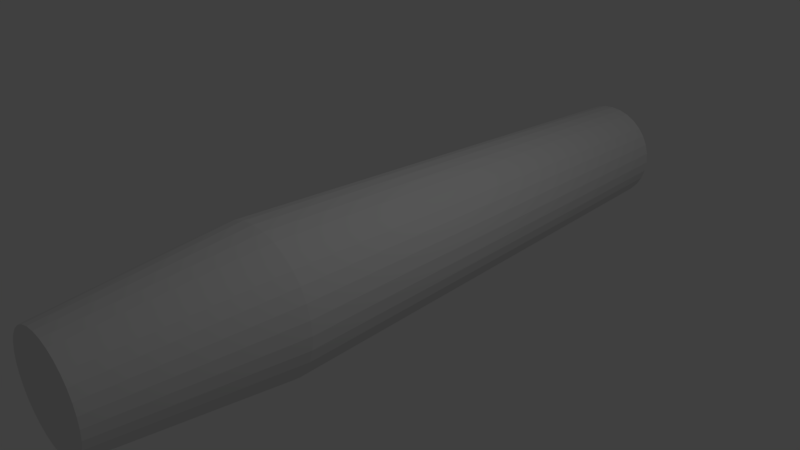 # Source: pencil.blend  (saved by Blender 2.78.0; exported with 4.5.12 LTS)
import bpy
from mathutils import Matrix  # noqa: F401  (used for matrix-valued properties, if any)

bpy.ops.wm.read_factory_settings(use_empty=True)
scene = bpy.context.scene
scene.name = 'Scene'

# ---- collections
col_collection_1 = bpy.data.collections.new('Collection 1'); scene.collection.children.link(col_collection_1)

# ---- world
world_world = bpy.data.worlds.new('World'); scene.world = world_world
world_world.color = (0.05088, 0.05088, 0.05088)
world_world.use_sun_shadow = False
world_world.sun_shadow_jitter_overblur = 0.0
world_world.cycles.sampling_method = 'MANUAL'

# ---- cameras
cam_camera = bpy.data.cameras.new('Camera')
cam_camera.clip_end = 100.0
cam_camera.lens = 35.0
cam_camera.sensor_width = 32.0
cam_camera.sensor_height = 18.0
cam_camera.ortho_scale = 7.314
cam_camera.dof.focus_distance = 0.0
cam_camera.dof.aperture_fstop = 128.0

# ---- lights
light_lamp = bpy.data.lights.new('Lamp', 'POINT')
light_lamp.transmission_factor = 0.0
light_lamp.cutoff_distance = 30.0
light_lamp.energy = 100.0
light_lamp.shadow_buffer_clip_start = 1.001
light_lamp.shadow_soft_size = 0.1
light_lamp.shadow_maximum_resolution = 0.006
light_lamp.use_absolute_resolution = True

# ---- meshes
me_cylinder = bpy.data.meshes.new('Cylinder')
me_cylinder.from_pydata([(0.0, -1.0, -1.0), (3.073e-08, -0.7412, -7.98), (0.1951, -0.9808, -1.0), (0.1446, -0.727, -7.98), (0.3827, -0.9239, -1.0), (0.2837, -0.6848, -7.98), (0.5556, -0.8315, -1.0), (0.4118, -0.6163, -7.98), (0.7071, -0.7071, -1.0), (0.5241, -0.5241, -7.98), (0.8315, -0.5556, -1.0), (0.6163, -0.4118, -7.98), (0.9239, -0.3827, -1.0), (0.6848, -0.2837, -7.98), (0.9808, -0.1951, -1.0), (0.727, -0.1446, -7.98), (1.0, -1.311e-07, -1.0), (0.7412, -4.84e-07, -7.98), (0.9808, 0.1951, -1.0), (0.727, 0.1446, -7.98), (0.9239, 0.3827, -1.0), (0.6848, 0.2837, -7.98), (0.8315, 0.5556, -1.0), (0.6163, 0.4118, -7.98), (0.7071, 0.7071, -1.0), (0.5241, 0.5241, -7.98), (0.5556, 0.8315, -1.0), (0.4118, 0.6163, -7.98), (0.3827, 0.9239, -1.0), (0.2837, 0.6848, -7.98), (0.1951, 0.9808, -1.0), (0.1446, 0.727, -7.98), (-3.258e-07, 1.0, -1.0), (-2.108e-07, 0.7412, -7.98), (-0.1951, 0.9808, -1.0), (-0.1446, 0.727, -7.98), (-0.3827, 0.9239, -1.0), (-0.2837, 0.6848, -7.98), (-0.5556, 0.8315, -1.0), (-0.4118, 0.6163, -7.98), (-0.7071, 0.7071, -1.0), (-0.5241, 0.5241, -7.98), (-0.8315, 0.5556, -1.0), (-0.6163, 0.4118, -7.98), (-0.9239, 0.3827, -1.0), (-0.6848, 0.2836, -7.98), (-0.9808, 0.1951, -1.0), (-0.727, 0.1446, -7.98), (-1.0, -1.021e-06, -1.0), (-0.7412, -1.144e-06, -7.98), (-0.9808, -0.1951, -1.0), (-0.727, -0.1446, -7.98), (-0.9239, -0.3827, -1.0), (-0.6848, -0.2837, -7.98), (-0.8315, -0.5556, -1.0), (-0.6163, -0.4118, -7.98), (-0.7071, -0.7071, -1.0), (-0.5241, -0.5241, -7.98), (-0.5556, -0.8315, -1.0), (-0.4118, -0.6163, -7.98), (-0.3827, -0.9239, -1.0), (-0.2836, -0.6848, -7.98), (-0.1951, -0.9808, -1.0), (-0.1446, -0.727, -7.98), (0.0, 1.0, -1.0), (3.073e-08, 0.7412, 1.546), (0.1951, 0.9808, -1.0), (0.1446, 0.727, 1.546), (0.3827, 0.9239, -1.0), (0.2837, 0.6848, 1.546), (0.5556, 0.8315, -1.0), (0.4118, 0.6163, 1.546), (0.7071, 0.7071, -1.0), (0.5241, 0.5241, 1.546), (0.8315, 0.5556, -1.0), (0.6163, 0.4118, 1.546), (0.9239, 0.3827, -1.0), (0.6848, 0.2837, 1.546), (0.9808, 0.1951, -1.0), (0.727, 0.1446, 1.546), (1.0, 7.55e-08, -1.0), (0.7412, 1.536e-07, 1.546), (0.9808, -0.1951, -1.0), (0.727, -0.1446, 1.546), (0.9239, -0.3827, -1.0), (0.6848, -0.2837, 1.546), (0.8315, -0.5556, -1.0), (0.6163, -0.4118, 1.546), (0.7071, -0.7071, -1.0), (0.5241, -0.5241, 1.546), (0.5556, -0.8315, -1.0), (0.4118, -0.6163, 1.546), (0.3827, -0.9239, -1.0), (0.2837, -0.6848, 1.546), (0.1951, -0.9808, -1.0), (0.1446, -0.727, 1.546), (-3.258e-07, -1.0, -1.0), (-2.108e-07, -0.7412, 1.546), (-0.1951, -0.9808, -1.0), (-0.1446, -0.727, 1.546), (-0.3827, -0.9239, -1.0), (-0.2837, -0.6848, 1.546), (-0.5556, -0.8315, -1.0), (-0.4118, -0.6163, 1.546), (-0.7071, -0.7071, -1.0), (-0.5241, -0.5241, 1.546), (-0.8315, -0.5556, -1.0), (-0.6163, -0.4118, 1.546), (-0.9239, -0.3827, -1.0), (-0.6848, -0.2837, 1.546), (-0.9808, -0.1951, -1.0), (-0.727, -0.1446, 1.546), (-1.0, 9.656e-07, -1.0), (-0.7412, 8.133e-07, 1.546), (-0.9808, 0.1951, -1.0), (-0.727, 0.1446, 1.546), (-0.9239, 0.3827, -1.0), (-0.6848, 0.2837, 1.546), (-0.8315, 0.5556, -1.0), (-0.6163, 0.4118, 1.546), (-0.7071, 0.7071, -1.0), (-0.5241, 0.5241, 1.546), (-0.5556, 0.8315, -1.0), (-0.4118, 0.6163, 1.546), (-0.3827, 0.9239, -1.0), (-0.2836, 0.6848, 1.546), (-0.1951, 0.9808, -1.0), (-0.1446, 0.727, 1.546)], [], [(0, 1, 3, 2), (2, 3, 5, 4), (4, 5, 7, 6), (6, 7, 9, 8), (8, 9, 11, 10), (10, 11, 13, 12), (12, 13, 15, 14), (14, 15, 17, 16), (16, 17, 19, 18), (18, 19, 21, 20), (20, 21, 23, 22), (22, 23, 25, 24), (24, 25, 27, 26), (26, 27, 29, 28), (28, 29, 31, 30), (30, 31, 33, 32), (32, 33, 35, 34), (34, 35, 37, 36), (36, 37, 39, 38), (38, 39, 41, 40), (40, 41, 43, 42), (42, 43, 45, 44), (44, 45, 47, 46), (46, 47, 49, 48), (48, 49, 51, 50), (50, 51, 53, 52), (52, 53, 55, 54), (54, 55, 57, 56), (56, 57, 59, 58), (58, 59, 61, 60), (3, 1, 63, 61, 59, 57, 55, 53, 51, 49, 47, 45, 43, 41, 39, 37, 35, 33, 31, 29, 27, 25, 23, 21, 19, 17, 15, 13, 11, 9, 7, 5), (60, 61, 63, 62), (62, 63, 1, 0), (0, 2, 4, 6, 8, 10, 12, 14, 16, 18, 20, 22, 24, 26, 28, 30, 32, 34, 36, 38, 40, 42, 44, 46, 48, 50, 52, 54, 56, 58, 60, 62), (64, 65, 67, 66), (66, 67, 69, 68), (68, 69, 71, 70), (70, 71, 73, 72), (72, 73, 75, 74), (74, 75, 77, 76), (76, 77, 79, 78), (78, 79, 81, 80), (80, 81, 83, 82), (82, 83, 85, 84), (84, 85, 87, 86), (86, 87, 89, 88), (88, 89, 91, 90), (90, 91, 93, 92), (92, 93, 95, 94), (94, 95, 97, 96), (96, 97, 99, 98), (98, 99, 101, 100), (100, 101, 103, 102), (102, 103, 105, 104), (104, 105, 107, 106), (106, 107, 109, 108), (108, 109, 111, 110), (110, 111, 113, 112), (112, 113, 115, 114), (114, 115, 117, 116), (116, 117, 119, 118), (118, 119, 121, 120), (120, 121, 123, 122), (122, 123, 125, 124), (67, 65, 127, 125, 123, 121, 119, 117, 115, 113, 111, 109, 107, 105, 103, 101, 99, 97, 95, 93, 91, 89, 87, 85, 83, 81, 79, 77, 75, 73, 71, 69), (124, 125, 127, 126), (126, 127, 65, 64), (64, 66, 68, 70, 72, 74, 76, 78, 80, 82, 84, 86, 88, 90, 92, 94, 96, 98, 100, 102, 104, 106, 108, 110, 112, 114, 116, 118, 120, 122, 124, 126)])
me_cylinder.use_remesh_preserve_volume = False
me_cylinder.use_remesh_preserve_attributes = False
me_cylinder.use_mirror_vertex_groups = False
me_cylinder.update()

# ---- objects
ob_cylinder = bpy.data.objects.new('Cylinder', me_cylinder)
ob_lamp = bpy.data.objects.new('Lamp', light_lamp)
ob_camera = bpy.data.objects.new('Camera', cam_camera)

# ---- transforms, parenting, visibility, modifiers, constraints
ob_cylinder.location = (0.0, -2.709, 0.0)
ob_cylinder.rotation_euler = (1.571, -0.0, 0.0)
ob_cylinder.lineart.crease_threshold = 0.0
ob_lamp.location = (4.076, 1.005, 5.904)
ob_lamp.rotation_euler = (0.6503, 0.05522, 1.866)
ob_lamp.lock_rotations_4d = False
ob_lamp.empty_display_type = 'ARROWS'
ob_lamp.color = (0.0, 0.0, 0.0, 0.0)
ob_lamp.lineart.crease_threshold = 0.0
ob_camera.location = (7.481, -6.508, 5.344)
ob_camera.rotation_euler = (1.109, 0.0, 0.8149)
ob_camera.lock_rotations_4d = False
ob_camera.empty_display_type = 'ARROWS'
ob_camera.color = (0.0, 0.0, 0.0, 0.0)
ob_camera.display_type = 'WIRE'
ob_camera.lineart.crease_threshold = 0.0

# ---- collection membership
col_collection_1.objects.link(ob_cylinder)
col_collection_1.objects.link(ob_lamp)
col_collection_1.objects.link(ob_camera)

# ---- scene / render settings (as saved in the file)
scene.camera = ob_camera
scene.frame_start = 1; scene.frame_end = 250; scene.frame_set(1)
scene.render.engine = 'BLENDER_EEVEE_NEXT'
scene.render.resolution_percentage = 50
scene.render.dither_intensity = 0.0
scene.cycles.use_denoising = False
scene.cycles.samples = 128
scene.cycles.sampling_pattern = 'TABULATED_SOBOL'
scene.cycles.light_sampling_threshold = 0.0
scene.cycles.use_adaptive_sampling = False
scene.cycles.use_light_tree = False
scene.cycles.blur_glossy = 0.0
scene.cycles.sample_clamp_indirect = 0.0
scene.view_settings.view_transform = 'Standard'
bpy.context.view_layer.update()

